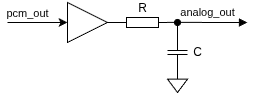

The diagram above was exported from draw.io. Its source (the exported page's mxGraphModel, read from the mxfile embedded in the PNG):
<mxGraphModel dx="579" dy="299" grid="1" gridSize="10" guides="1" tooltips="1" connect="1" arrows="1" fold="1" page="1" pageScale="1" pageWidth="827" pageHeight="1169" math="0" shadow="0">
  <root>
    <mxCell id="0" />
    <mxCell id="1" parent="0" />
    <mxCell id="70" style="edgeStyle=none;html=1;exitX=1;exitY=0.5;exitDx=0;exitDy=0;entryX=0;entryY=0.5;entryDx=0;entryDy=0;entryPerimeter=0;endArrow=none;endFill=0;" edge="1" parent="1" source="64" target="69">
      <mxGeometry relative="1" as="geometry" />
    </mxCell>
    <mxCell id="64" value="" style="triangle;whiteSpace=wrap;html=1;" vertex="1" parent="1">
      <mxGeometry x="70" y="10" width="40" height="40" as="geometry" />
    </mxCell>
    <mxCell id="67" style="edgeStyle=none;html=1;" edge="1" parent="1">
      <mxGeometry relative="1" as="geometry">
        <mxPoint x="70" y="29.95047619047621" as="targetPoint" />
        <mxPoint x="10" y="30" as="sourcePoint" />
      </mxGeometry>
    </mxCell>
    <mxCell id="68" value="pcm_out" style="edgeLabel;html=1;align=center;verticalAlign=middle;resizable=0;points=[];" vertex="1" connectable="0" parent="67">
      <mxGeometry x="0.2969" relative="1" as="geometry">
        <mxPoint x="-19" y="-9" as="offset" />
      </mxGeometry>
    </mxCell>
    <mxCell id="69" value="R" style="pointerEvents=1;verticalLabelPosition=top;shadow=0;dashed=0;align=center;html=1;verticalAlign=bottom;shape=mxgraph.electrical.resistors.resistor_1;labelPosition=center;" vertex="1" parent="1">
      <mxGeometry x="120" y="25" width="50" height="10" as="geometry" />
    </mxCell>
    <mxCell id="71" style="edgeStyle=none;html=1;exitX=1;exitY=0.5;exitDx=0;exitDy=0;endArrow=block;endFill=1;" edge="1" parent="1">
      <mxGeometry relative="1" as="geometry">
        <mxPoint x="170" y="29.89" as="sourcePoint" />
        <mxPoint x="250" y="30" as="targetPoint" />
      </mxGeometry>
    </mxCell>
    <mxCell id="76" value="analog_out" style="edgeLabel;html=1;align=center;verticalAlign=middle;resizable=0;points=[];" vertex="1" connectable="0" parent="71">
      <mxGeometry x="0.1754" y="-1" relative="1" as="geometry">
        <mxPoint x="-7" y="-11" as="offset" />
      </mxGeometry>
    </mxCell>
    <mxCell id="73" style="edgeStyle=none;html=1;exitX=0;exitY=0.5;exitDx=0;exitDy=0;exitPerimeter=0;endArrow=oval;endFill=1;" edge="1" parent="1" source="72">
      <mxGeometry relative="1" as="geometry">
        <mxPoint x="180" y="30" as="targetPoint" />
      </mxGeometry>
    </mxCell>
    <mxCell id="72" value="C" style="pointerEvents=1;verticalLabelPosition=bottom;shadow=0;dashed=0;align=center;html=1;verticalAlign=middle;shape=mxgraph.electrical.capacitors.capacitor_1;rotation=90;textDirection=ltr;labelPosition=center;horizontal=0;" vertex="1" parent="1">
      <mxGeometry x="160" y="50" width="40" height="20" as="geometry" />
    </mxCell>
    <mxCell id="74" value="" style="pointerEvents=1;verticalLabelPosition=bottom;shadow=0;dashed=0;align=center;html=1;verticalAlign=top;shape=mxgraph.electrical.signal_sources.signal_ground;" vertex="1" parent="1">
      <mxGeometry x="170" y="80" width="20" height="20" as="geometry" />
    </mxCell>
  </root>
</mxGraphModel>